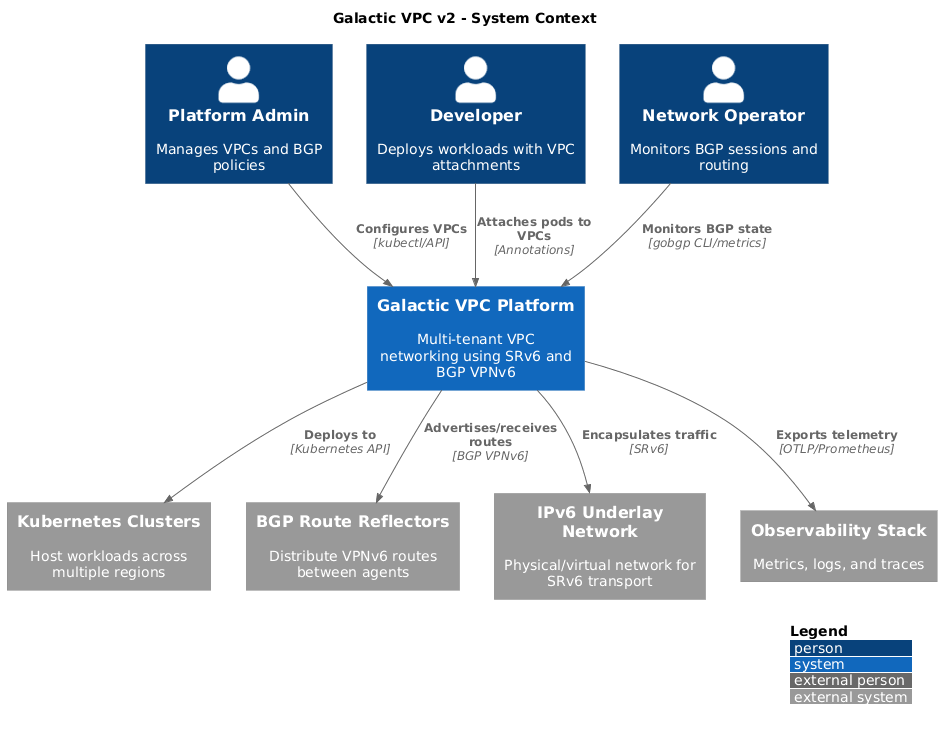

The diagram above was rendered by PlantUML. Its source (embedded in the PNG):
@startuml v2_context
!include https://raw.githubusercontent.com/plantuml-stdlib/C4-PlantUML/master/C4_Context.puml

LAYOUT_WITH_LEGEND()

title Galactic VPC v2 - System Context

Person(admin, "Platform Admin", "Manages VPCs and BGP policies")
Person(developer, "Developer", "Deploys workloads with VPC attachments")
Person(netops, "Network Operator", "Monitors BGP sessions and routing")

System(galactic, "Galactic VPC Platform", "Multi-tenant VPC networking using SRv6 and BGP VPNv6")

System_Ext(k8s, "Kubernetes Clusters", "Host workloads across multiple regions")
System_Ext(bgp_rr, "BGP Route Reflectors", "Distribute VPNv6 routes between agents")
System_Ext(underlay, "IPv6 Underlay Network", "Physical/virtual network for SRv6 transport")
System_Ext(monitoring, "Observability Stack", "Metrics, logs, and traces")

Rel(admin, galactic, "Configures VPCs", "kubectl/API")
Rel(developer, galactic, "Attaches pods to VPCs", "Annotations")
Rel(netops, galactic, "Monitors BGP state", "gobgp CLI/metrics")

Rel(galactic, k8s, "Deploys to", "Kubernetes API")
Rel(galactic, bgp_rr, "Advertises/receives routes", "BGP VPNv6")
Rel(galactic, underlay, "Encapsulates traffic", "SRv6")
Rel(galactic, monitoring, "Exports telemetry", "OTLP/Prometheus")

@enduml